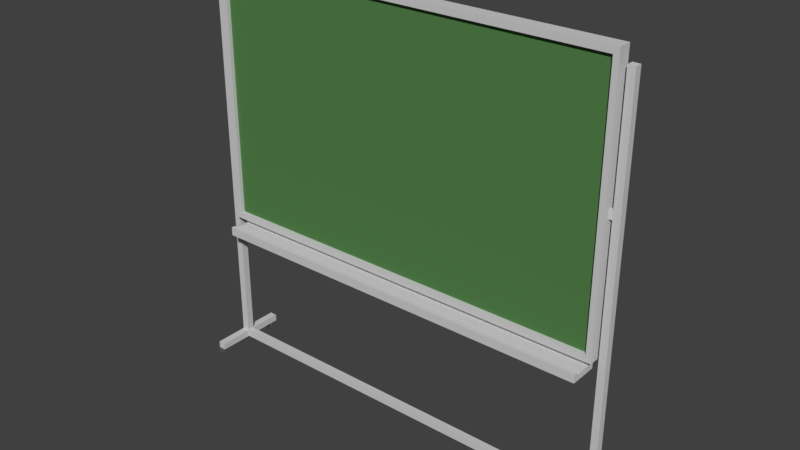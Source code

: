 # Source: TAFEL_03.blend  (saved by Blender 2.79.0; exported with 4.5.12 LTS)
import bpy
from mathutils import Matrix  # noqa: F401  (used for matrix-valued properties, if any)

bpy.ops.wm.read_factory_settings(use_empty=True)
scene = bpy.context.scene
scene.name = 'Scene'

# ---- collections
col_collection_1 = bpy.data.collections.new('Collection 1'); scene.collection.children.link(col_collection_1)

# ---- materials (node trees are filled in below, after node groups)
mat_material_006 = bpy.data.materials.new('Material.006')
mat_material_006.alpha_threshold = 0.0
mat_material_006.use_transparent_shadow = False
mat_material_006.diffuse_color = (0.6195, 0.6195, 0.6195, 1.0)
mat_material_006.roughness = 0.5
mat_material = bpy.data.materials.new('Material')
mat_material.alpha_threshold = 0.0
mat_material.use_transparent_shadow = False
mat_material.diffuse_color = (0.0882, 0.2212, 0.06987, 1.0)
mat_material.roughness = 0.5
mat_material_001 = bpy.data.materials.new('Material.001')
mat_material_001.alpha_threshold = 0.0
mat_material_001.use_transparent_shadow = False
mat_material_001.diffuse_color = (0.0985, 0.0985, 0.0985, 1.0)
mat_material_001.roughness = 0.5

# ---- material node trees

# ---- world
world_world = bpy.data.worlds.new('World'); scene.world = world_world
world_world.color = (0.05088, 0.05088, 0.05088)
world_world.use_sun_shadow = False
world_world.sun_shadow_jitter_overblur = 0.0
world_world.cycles.sampling_method = 'MANUAL'

# ---- meshes
me_cube_001 = bpy.data.meshes.new('Cube.001')
me_cube_001.from_pydata([(-1.0, 0.5086, -1.0), (-1.0, 0.5086, 1.0), (-1.0, 1.0, -1.0), (-1.0, 1.0, 1.0), (2.119, 0.5086, -1.0), (2.119, 0.5086, 1.0), (2.119, 1.0, -1.0), (2.119, 1.0, 1.0), (-0.9492, 1.0, -1.0), (-0.9492, 1.0, 1.0), (-0.9492, 0.5086, -1.0), (-0.9492, 0.5086, 1.0), (2.078, 1.0, 1.0), (2.078, 0.5086, -1.0), (2.078, 1.0, -1.0), (2.078, 0.5086, 1.0), (-1.0, 0.5086, 0.9497), (-1.0, 1.0, 0.9497), (2.119, 1.0, 0.9497), (2.119, 0.5086, 0.9497), (-0.9492, 0.5086, 0.9497), (-0.9492, 1.0, 0.9497), (2.078, 0.5086, 0.9497), (2.078, 1.0, 0.9497), (-1.0, 1.0, -0.9497), (2.119, 1.0, -0.9497), (2.119, 0.5086, -0.9497), (-0.9492, 0.5086, -0.9497), (-0.9492, 1.0, -0.9497), (2.078, 0.5086, -0.9497), (2.078, 1.0, -0.9497), (-1.0, 0.5086, -0.9497), (2.078, 0.6499, 0.9497), (-0.9492, 0.6499, 0.9497), (-0.9492, 0.6499, -0.9497), (2.078, 0.6499, -0.9497), (-1.0, 0.7365, -1.0), (-1.0, 0.7365, 1.0), (2.119, 0.7365, -1.0), (2.119, 0.7365, 1.0), (-0.9492, 0.7365, 1.0), (-0.9492, 0.7365, -1.0), (2.078, 0.7365, 1.0), (2.078, 0.7365, -1.0), (2.119, 0.7365, 0.9497), (-1.0, 0.7365, 0.9497), (-1.0, 0.7365, -0.9497), (2.119, 0.7365, -0.9497), (2.078, 1.0, -1.052), (-0.9492, 1.0, -1.052), (-0.9492, 0.7365, -1.052), (2.078, 0.7365, -1.052), (2.078, 1.0, -1.098), (-0.9492, 1.0, -1.098), (-0.9492, 0.7365, -1.098), (2.078, 0.7365, -1.098), (2.078, 0.104, -1.052), (-0.9492, 0.104, -1.052), (2.078, 0.104, -1.098), (-0.9492, 0.104, -1.098), (2.078, -0.04308, -1.052), (-0.9492, -0.04308, -1.052), (2.078, -0.04308, -1.098), (-0.9492, -0.04308, -1.098), (2.078, 0.104, -1.032), (-0.9492, 0.104, -1.032), (2.078, -0.04308, -1.032), (-0.9492, -0.04308, -1.032), (-1.0, 0.5086, -0.03122), (-1.0, 0.5086, 0.03123), (-1.0, 1.0, 0.03123), (-1.0, 1.0, -0.03122), (2.119, 1.0, 0.03123), (2.119, 1.0, -0.03122), (2.119, 0.5086, 0.03123), (2.119, 0.5086, -0.03122), (-0.9492, 0.5086, 0.03123), (-0.9492, 0.5086, -0.03122), (-0.9492, 1.0, 0.03123), (-0.9492, 1.0, -0.03122), (2.078, 0.5086, 0.03123), (2.078, 0.5086, -0.03122), (2.078, 1.0, 0.03123), (2.078, 1.0, -0.03122), (-0.9492, 0.6499, 0.03123), (-0.9492, 0.6499, -0.03122), (2.078, 0.6499, 0.03123), (2.078, 0.6499, -0.03122), (-1.0, 0.7365, 0.03123), (-1.0, 0.7365, -0.03122), (2.119, 0.7365, 0.03123), (2.119, 0.7365, -0.03122), (-1.025, 1.0, 0.03123), (-1.025, 1.0, -0.03122), (-1.025, 0.7365, 0.03123), (-1.025, 0.7365, -0.03122), (2.144, 1.0, 0.03123), (2.144, 1.0, -0.03122), (2.144, 0.7365, 0.03123), (2.144, 0.7365, -0.03122), (2.198, 1.0, 0.03123), (2.198, 1.0, -0.03122), (2.198, 0.7365, 0.03123), (2.198, 0.7365, -0.03122), (-1.083, 1.0, 0.03123), (-1.083, 1.0, -0.03122), (-1.083, 0.7365, 0.03123), (-1.083, 0.7365, -0.03122), (-1.025, 0.7365, 0.8962), (-1.025, 1.0, 0.8962), (2.144, 1.0, 0.8962), (2.144, 0.7365, 0.8962), (2.198, 1.0, 0.8962), (2.198, 0.7365, 0.8962), (-1.083, 0.7365, 0.8962), (-1.083, 1.0, 0.8962), (-1.025, 0.7365, -2.061), (-1.025, 1.0, -2.061), (2.144, 1.0, -2.061), (2.144, 0.7365, -2.061), (2.198, 1.0, -2.061), (2.198, 0.7365, -2.061), (-1.083, 0.7365, -2.061), (-1.083, 1.0, -2.061), (-1.025, 0.7365, -2.114), (-1.025, 1.0, -2.114), (2.144, 1.0, -2.114), (2.144, 0.7365, -2.114), (2.198, 1.0, -2.114), (2.198, 0.7365, -2.114), (-1.083, 0.7365, -2.114), (-1.083, 1.0, -2.114), (2.198, -0.5582, -2.061), (2.144, -0.5582, -2.061), (-1.083, -0.5582, -2.061), (-1.025, -0.5582, -2.061), (2.198, -0.5582, -2.113), (2.144, -0.5582, -2.113), (-1.083, -0.5582, -2.113), (-1.025, -0.5582, -2.113), (2.144, 2.257, -2.061), (2.198, 2.257, -2.061), (-1.083, 2.257, -2.061), (-1.025, 2.257, -2.061), (2.144, 2.257, -2.113), (2.198, 2.257, -2.113), (-1.083, 2.257, -2.113), (-1.025, 2.257, -2.113), (2.144, -0.3032, -2.113), (2.144, -0.3032, -2.061), (2.198, -0.3032, -2.061), (2.198, -0.3032, -2.113), (-1.025, -0.3032, -2.061), (-1.025, -0.3032, -2.113), (-1.083, -0.3032, -2.061), (-1.083, -0.3032, -2.113), (2.144, 2.007, -2.061), (2.144, 2.007, -2.113), (2.198, 2.007, -2.061), (2.198, 2.007, -2.113), (-1.083, 2.007, -2.113), (-1.025, 2.007, -2.113), (-1.025, 2.007, -2.061), (-1.083, 2.007, -2.061), (2.198, -0.5925, -2.136), (2.144, -0.5925, -2.136), (-1.083, -0.5925, -2.136), (-1.025, -0.5925, -2.136), (2.144, -0.2741, -2.136), (2.198, -0.2741, -2.136), (2.144, 2.287, -2.136), (2.198, 2.287, -2.136), (-1.083, 2.287, -2.136), (-1.025, 2.287, -2.136), (-1.083, 1.973, -2.136), (-1.025, -0.2741, -2.136), (-1.083, -0.2741, -2.136), (2.144, 1.973, -2.136), (2.198, 1.973, -2.136), (-1.025, 1.973, -2.136), (2.198, -0.5925, -2.159), (2.144, -0.5925, -2.159), (-1.083, -0.5925, -2.159), (-1.025, -0.5925, -2.159), (2.144, -0.2741, -2.159), (2.198, -0.2741, -2.159), (2.144, 2.287, -2.159), (2.198, 2.287, -2.159), (-1.083, 2.287, -2.159), (-1.025, 2.287, -2.159), (-1.083, 1.973, -2.159), (-1.025, -0.2741, -2.159), (-1.083, -0.2741, -2.159), (2.144, 1.973, -2.159), (2.198, 1.973, -2.159), (-1.025, 1.973, -2.159), (2.198, -0.5582, -2.178), (2.144, -0.5582, -2.178), (-1.083, -0.5582, -2.178), (-1.025, -0.5582, -2.178), (2.144, -0.3032, -2.178), (2.198, -0.3032, -2.178), (2.144, 2.257, -2.178), (2.198, 2.257, -2.178), (-1.083, 2.257, -2.178), (-1.025, 2.257, -2.178), (-1.083, 2.007, -2.178), (-1.025, -0.3032, -2.178), (-1.083, -0.3032, -2.178), (2.144, 2.007, -2.178), (2.198, 2.007, -2.178), (-1.025, 2.007, -2.178)], [], [(45, 37, 3, 17), (23, 12, 7, 18), (44, 39, 5, 19), (20, 11, 1, 16), (43, 38, 4, 13), (40, 37, 1, 11), (42, 40, 11, 15), (36, 41, 10, 0), (22, 15, 11, 20), (17, 3, 9, 21), (19, 5, 15, 22), (39, 42, 15, 5), (41, 43, 13, 10), (21, 9, 12, 23), (78, 21, 23, 82), (74, 19, 22, 80), (70, 17, 21, 78), (80, 22, 32, 86), (76, 20, 16, 69), (90, 44, 19, 74), (82, 23, 18, 72), (88, 45, 17, 70), (36, 46, 24, 2), (14, 30, 25, 6), (38, 47, 26, 4), (10, 27, 31, 0), (13, 29, 27, 10), (2, 24, 28, 8), (4, 26, 29, 13), (8, 28, 30, 14), (86, 32, 33, 84), (77, 27, 34, 85), (27, 29, 35, 34), (22, 20, 33, 32), (6, 25, 47, 38), (0, 31, 46, 36), (69, 16, 45, 88), (72, 18, 44, 90), (14, 43, 51, 48), (7, 12, 42, 39), (2, 8, 41, 36), (12, 9, 40, 42), (9, 3, 37, 40), (14, 6, 38, 43), (18, 7, 39, 44), (16, 1, 37, 45), (51, 50, 57, 56), (41, 8, 49, 50), (43, 41, 50, 51), (8, 14, 48, 49), (53, 52, 55, 54), (50, 49, 53, 54), (48, 51, 55, 52), (49, 48, 52, 53), (57, 59, 63, 61), (50, 54, 59, 57), (55, 51, 56, 58), (54, 55, 58, 59), (60, 61, 63, 62), (57, 61, 67, 65), (58, 56, 60, 62), (59, 58, 62, 63), (64, 65, 67, 66), (56, 57, 65, 64), (60, 56, 64, 66), (61, 60, 66, 67), (25, 73, 91, 47), (73, 72, 96, 97), (31, 68, 89, 46), (68, 69, 88, 89), (20, 76, 84, 33), (76, 77, 85, 84), (35, 87, 85, 34), (87, 86, 84, 85), (46, 89, 71, 24), (88, 70, 92, 94), (30, 83, 73, 25), (83, 82, 72, 73), (47, 91, 75, 26), (91, 90, 74, 75), (27, 77, 68, 31), (77, 76, 69, 68), (29, 81, 87, 35), (81, 80, 86, 87), (24, 71, 79, 28), (71, 70, 78, 79), (26, 75, 81, 29), (75, 74, 80, 81), (28, 79, 83, 30), (79, 78, 82, 83), (104, 106, 114, 115), (70, 71, 93, 92), (89, 88, 94, 95), (71, 89, 95, 93), (103, 99, 119, 121), (72, 90, 98, 96), (90, 91, 99, 98), (91, 73, 97, 99), (101, 100, 102, 103), (97, 96, 100, 101), (106, 94, 108, 114), (98, 99, 103, 102), (107, 106, 104, 105), (95, 94, 106, 107), (101, 103, 121, 120), (92, 93, 105, 104), (108, 109, 115, 114), (110, 111, 113, 112), (94, 92, 109, 108), (98, 102, 113, 111), (102, 100, 112, 113), (92, 104, 115, 109), (96, 98, 111, 110), (100, 96, 110, 112), (116, 119, 118, 117), (156, 158, 141, 140), (99, 97, 118, 119), (95, 107, 122, 116), (107, 105, 123, 122), (93, 95, 116, 117), (105, 93, 117, 123), (97, 101, 120, 118), (127, 126, 128, 129), (125, 124, 130, 131), (152, 154, 134, 135), (153, 152, 135, 139), (120, 121, 129, 128), (119, 116, 124, 127), (157, 156, 140, 144), (122, 123, 131, 130), (124, 125, 126, 127), (118, 126, 125, 117), (135, 134, 138, 139), (132, 133, 137, 136), (149, 148, 137, 133), (150, 149, 133, 132), (144, 145, 171, 170), (139, 138, 166, 167), (151, 150, 132, 136), (154, 155, 138, 134), (140, 141, 145, 144), (142, 143, 147, 146), (136, 137, 165, 164), (162, 161, 147, 143), (159, 157, 177, 178), (158, 159, 145, 141), (160, 163, 142, 146), (163, 162, 143, 142), (129, 121, 150, 151), (127, 129, 151, 148), (121, 119, 149, 150), (119, 127, 148, 149), (122, 130, 155, 154), (130, 124, 153, 155), (124, 116, 152, 153), (116, 122, 154, 152), (120, 128, 159, 158), (128, 126, 157, 159), (126, 118, 156, 157), (118, 120, 158, 156), (123, 117, 162, 163), (131, 123, 163, 160), (117, 125, 161, 162), (125, 131, 160, 161), (172, 173, 189, 188), (171, 178, 194, 187), (170, 171, 187, 186), (177, 170, 186, 193), (137, 148, 168, 165), (161, 160, 174, 179), (153, 139, 167, 175), (146, 147, 173, 172), (157, 144, 170, 177), (160, 146, 172, 174), (147, 161, 179, 173), (138, 155, 176, 166), (145, 159, 178, 171), (148, 151, 169, 168), (151, 136, 164, 169), (155, 153, 175, 176), (192, 191, 207, 208), (181, 184, 200, 197), (182, 192, 208, 198), (183, 182, 198, 199), (178, 177, 193, 194), (174, 172, 188, 190), (173, 179, 195, 189), (168, 169, 185, 184), (164, 165, 181, 180), (179, 174, 190, 195), (175, 167, 183, 191), (167, 166, 182, 183), (166, 176, 192, 182), (165, 168, 184, 181), (176, 175, 191, 192), (169, 164, 180, 185), (208, 207, 199, 198), (200, 201, 196, 197), (211, 206, 204, 205), (210, 209, 202, 203), (185, 180, 196, 201), (193, 186, 202, 209), (186, 187, 203, 202), (187, 194, 210, 203), (188, 189, 205, 204), (194, 193, 209, 210), (190, 188, 204, 206), (189, 195, 211, 205), (184, 185, 201, 200), (180, 181, 197, 196), (195, 190, 206, 211), (191, 183, 199, 207)])
me_cube_001.polygons.foreach_set('material_index', [0, 0, 0, 0, 0, 0, 0, 0, 0, 0, 0, 0, 0, 0, 0, 0, 0, 0, 0, 0, 0, 0, 0, 0, 0, 0, 0, 0, 0, 0, 1, 0, 0, 0, 0, 0, 0, 0, 0, 0, 0, 0, 0, 0, 0, 0, 0, 0, 0, 0, 0, 0, 0, 0, 0, 0, 0, 0, 0, 0, 0, 0, 0, 0, 0, 0, 0, 0, 0, 0, 0, 0, 1, 1, 0, 0, 0, 0, 0, 0, 0, 0, 0, 0, 0, 0, 0, 0, 0, 0, 0, 0, 0, 0, 0, 0, 0, 0, 0, 0, 0, 0, 0, 0, 0, 0, 0, 0, 0, 0, 0, 0, 0, 0, 0, 0, 0, 0, 0, 0, 0, 0, 0, 0, 0, 0, 0, 0, 0, 0, 0, 0, 0, 0, 0, 0, 2, 2, 0, 0, 0, 0, 2, 0, 2, 0, 0, 0, 0, 0, 0, 0, 0, 0, 0, 0, 0, 0, 0, 0, 0, 0, 0, 0, 2, 2, 2, 2, 2, 2, 2, 2, 2, 2, 2, 2, 2, 2, 2, 2, 2, 2, 2, 2, 2, 2, 2, 2, 2, 2, 2, 2, 2, 2, 2, 2, 2, 2, 2, 2, 2, 2, 2, 2, 2, 2, 2, 2, 2, 2, 2, 2])
me_cube_001.materials.append(mat_material_006)
me_cube_001.materials.append(mat_material)
me_cube_001.materials.append(mat_material_001)
me_cube_001.use_remesh_preserve_volume = False
me_cube_001.use_remesh_preserve_attributes = False
me_cube_001.use_mirror_vertex_groups = False
me_cube_001.update()

# ---- objects
ob_cube = bpy.data.objects.new('Cube', me_cube_001)

# ---- transforms, parenting, visibility, modifiers, constraints
ob_cube.location = (-0.7159, 1.664, 3.719)
ob_cube.scale = (1.47, 0.299, 1.47)
ob_cube.lineart.crease_threshold = 0.0

# ---- collection membership
col_collection_1.objects.link(ob_cube)

# ---- scene / render settings (as saved in the file)
scene.frame_start = 1; scene.frame_end = 250; scene.frame_set(1)
scene.render.engine = 'BLENDER_EEVEE_NEXT'
scene.render.resolution_percentage = 50
scene.render.dither_intensity = 0.0
scene.cycles.use_denoising = False
scene.cycles.samples = 128
scene.cycles.sampling_pattern = 'TABULATED_SOBOL'
scene.cycles.use_adaptive_sampling = False
scene.cycles.use_light_tree = False
scene.cycles.blur_glossy = 0.0
scene.cycles.sample_clamp_indirect = 0.0
scene.view_settings.view_transform = 'Standard'
bpy.context.view_layer.update()

# ---- added for rendering (the .blend has no active camera and no usable light): camera, sun
cam_auto = bpy.data.cameras.new('AutoCamera')
cam_auto.lens = 50.0
cam_auto.sensor_width = 36.0
cam_auto.clip_end = 1000.0
ob_auto_camera = bpy.data.objects.new('AutoCamera', cam_auto)
scene.collection.objects.link(ob_auto_camera)
ob_auto_camera.location = (6.36864, -5.60023, 7.86418)
ob_auto_camera.rotation_euler = (1.09748, -7.21219e-08, 0.694738)
scene.camera = ob_auto_camera
light_auto_sun = bpy.data.lights.new('AutoSun', 'SUN')
light_auto_sun.energy = 3.0
light_auto_sun.angle = 0.0523599
ob_auto_sun = bpy.data.objects.new('AutoSun', light_auto_sun)
scene.collection.objects.link(ob_auto_sun)
ob_auto_sun.rotation_euler = (0.872665, 0.174533, 0.523599)
bpy.context.view_layer.update()
